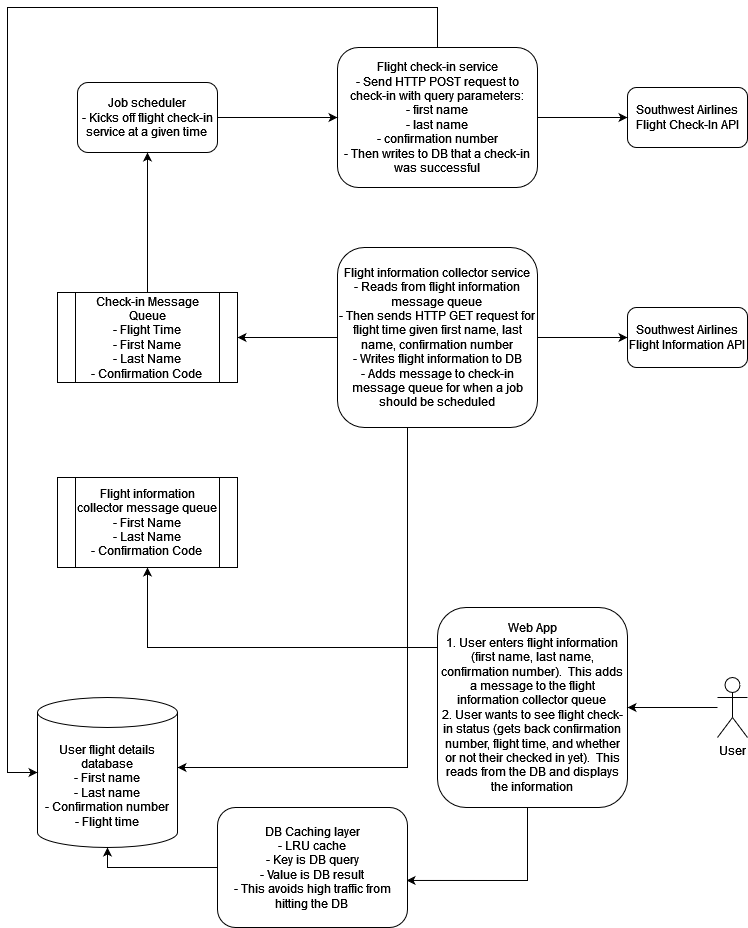

The diagram above was exported from draw.io. Its source (the exported page's mxGraphModel, read from the mxfile embedded in the PNG):
<mxGraphModel dx="2074" dy="1086" grid="1" gridSize="10" guides="1" tooltips="1" connect="1" arrows="1" fold="1" page="1" pageScale="1" pageWidth="850" pageHeight="1100" math="0" shadow="0">
  <root>
    <mxCell id="0" />
    <mxCell id="1" parent="0" />
    <mxCell id="fuZp-VxLnqiwLf1VORub-26" style="edgeStyle=orthogonalEdgeStyle;rounded=0;orthogonalLoop=1;jettySize=auto;html=1;entryX=0.5;entryY=1;entryDx=0;entryDy=0;" edge="1" parent="1" target="fuZp-VxLnqiwLf1VORub-25">
      <mxGeometry relative="1" as="geometry">
        <mxPoint x="470" y="710" as="sourcePoint" />
        <mxPoint x="180" y="640" as="targetPoint" />
        <Array as="points">
          <mxPoint x="180" y="710" />
        </Array>
      </mxGeometry>
    </mxCell>
    <mxCell id="fuZp-VxLnqiwLf1VORub-30" style="edgeStyle=orthogonalEdgeStyle;rounded=0;orthogonalLoop=1;jettySize=auto;html=1;entryX=0.995;entryY=0.608;entryDx=0;entryDy=0;entryPerimeter=0;" edge="1" parent="1" source="fuZp-VxLnqiwLf1VORub-1" target="fuZp-VxLnqiwLf1VORub-29">
      <mxGeometry relative="1" as="geometry">
        <Array as="points">
          <mxPoint x="560" y="943" />
        </Array>
      </mxGeometry>
    </mxCell>
    <mxCell id="fuZp-VxLnqiwLf1VORub-1" value="&lt;div&gt;Web App&lt;/div&gt;&lt;div&gt;1. User enters flight information (first name, last name, confirmation number).&amp;nbsp; This adds a message to the flight information collector queue&lt;br&gt;&lt;/div&gt;&lt;div&gt;2. User wants to see flight check-in status (gets back confirmation number, flight time, and whether or not their checked in yet).&amp;nbsp; This reads from the DB and displays the information&lt;br&gt;&lt;/div&gt;" style="rounded=1;whiteSpace=wrap;html=1;" vertex="1" parent="1">
      <mxGeometry x="470" y="670" width="190" height="200" as="geometry" />
    </mxCell>
    <mxCell id="fuZp-VxLnqiwLf1VORub-14" style="edgeStyle=orthogonalEdgeStyle;rounded=0;orthogonalLoop=1;jettySize=auto;html=1;" edge="1" parent="1" source="fuZp-VxLnqiwLf1VORub-2" target="fuZp-VxLnqiwLf1VORub-4">
      <mxGeometry relative="1" as="geometry" />
    </mxCell>
    <mxCell id="fuZp-VxLnqiwLf1VORub-23" style="edgeStyle=orthogonalEdgeStyle;rounded=0;orthogonalLoop=1;jettySize=auto;html=1;" edge="1" parent="1" source="fuZp-VxLnqiwLf1VORub-2" target="fuZp-VxLnqiwLf1VORub-22">
      <mxGeometry relative="1" as="geometry" />
    </mxCell>
    <mxCell id="fuZp-VxLnqiwLf1VORub-27" style="edgeStyle=orthogonalEdgeStyle;rounded=0;orthogonalLoop=1;jettySize=auto;html=1;" edge="1" parent="1" source="fuZp-VxLnqiwLf1VORub-2" target="fuZp-VxLnqiwLf1VORub-6">
      <mxGeometry relative="1" as="geometry">
        <Array as="points">
          <mxPoint x="440" y="830" />
        </Array>
      </mxGeometry>
    </mxCell>
    <mxCell id="fuZp-VxLnqiwLf1VORub-2" value="&lt;div&gt;Flight information collector service&lt;br&gt;&lt;/div&gt;&lt;div&gt;- Reads from flight information message queue&lt;br&gt;&lt;/div&gt;&lt;div&gt;- Then sends HTTP GET request for flight time given first name, last name, confirmation number&lt;/div&gt;&lt;div&gt;- Writes flight information to DB&lt;/div&gt;&lt;div&gt;- Adds message to check-in message queue for when a job should be scheduled&lt;br&gt;&lt;/div&gt;" style="rounded=1;whiteSpace=wrap;html=1;" vertex="1" parent="1">
      <mxGeometry x="370" y="310" width="200" height="180" as="geometry" />
    </mxCell>
    <mxCell id="fuZp-VxLnqiwLf1VORub-4" value="Southwest Airlines Flight Information API" style="rounded=1;whiteSpace=wrap;html=1;" vertex="1" parent="1">
      <mxGeometry x="660" y="370" width="120" height="60" as="geometry" />
    </mxCell>
    <mxCell id="fuZp-VxLnqiwLf1VORub-11" style="edgeStyle=orthogonalEdgeStyle;rounded=0;orthogonalLoop=1;jettySize=auto;html=1;" edge="1" parent="1" source="fuZp-VxLnqiwLf1VORub-5" target="fuZp-VxLnqiwLf1VORub-1">
      <mxGeometry relative="1" as="geometry" />
    </mxCell>
    <mxCell id="fuZp-VxLnqiwLf1VORub-5" value="&lt;div&gt;User&lt;/div&gt;" style="shape=umlActor;verticalLabelPosition=bottom;verticalAlign=top;html=1;outlineConnect=0;" vertex="1" parent="1">
      <mxGeometry x="750" y="740" width="30" height="60" as="geometry" />
    </mxCell>
    <mxCell id="fuZp-VxLnqiwLf1VORub-6" value="&lt;div&gt;User flight details database&lt;/div&gt;&lt;div&gt;- First name&lt;/div&gt;&lt;div&gt;- Last name&lt;/div&gt;&lt;div&gt;- Confirmation number&lt;/div&gt;&lt;div&gt;- Flight time&lt;br&gt;&lt;/div&gt;" style="shape=cylinder3;whiteSpace=wrap;html=1;boundedLbl=1;backgroundOutline=1;size=15;" vertex="1" parent="1">
      <mxGeometry x="70" y="760" width="140" height="150" as="geometry" />
    </mxCell>
    <mxCell id="fuZp-VxLnqiwLf1VORub-7" value="Southwest Airlines Flight Check-In API" style="rounded=1;whiteSpace=wrap;html=1;" vertex="1" parent="1">
      <mxGeometry x="660" y="150" width="120" height="60" as="geometry" />
    </mxCell>
    <mxCell id="fuZp-VxLnqiwLf1VORub-15" style="edgeStyle=orthogonalEdgeStyle;rounded=0;orthogonalLoop=1;jettySize=auto;html=1;entryX=0;entryY=0.5;entryDx=0;entryDy=0;" edge="1" parent="1" source="fuZp-VxLnqiwLf1VORub-13" target="fuZp-VxLnqiwLf1VORub-7">
      <mxGeometry relative="1" as="geometry" />
    </mxCell>
    <mxCell id="fuZp-VxLnqiwLf1VORub-32" style="edgeStyle=orthogonalEdgeStyle;rounded=0;orthogonalLoop=1;jettySize=auto;html=1;" edge="1" parent="1" source="fuZp-VxLnqiwLf1VORub-13" target="fuZp-VxLnqiwLf1VORub-6">
      <mxGeometry relative="1" as="geometry">
        <Array as="points">
          <mxPoint x="470" y="70" />
          <mxPoint x="40" y="70" />
          <mxPoint x="40" y="835" />
        </Array>
      </mxGeometry>
    </mxCell>
    <mxCell id="fuZp-VxLnqiwLf1VORub-13" value="&lt;div&gt;Flight check-in service&lt;/div&gt;&lt;div&gt;- Send HTTP POST request to check-in with query parameters:&lt;/div&gt;&lt;div&gt;- first name&lt;/div&gt;&lt;div&gt;- last name&lt;/div&gt;&lt;div&gt;- confirmation number&lt;/div&gt;&lt;div&gt;- Then writes to DB that a check-in was successful&lt;br&gt;&lt;/div&gt;" style="rounded=1;whiteSpace=wrap;html=1;" vertex="1" parent="1">
      <mxGeometry x="370" y="110" width="200" height="140" as="geometry" />
    </mxCell>
    <mxCell id="fuZp-VxLnqiwLf1VORub-17" style="edgeStyle=orthogonalEdgeStyle;rounded=0;orthogonalLoop=1;jettySize=auto;html=1;entryX=0;entryY=0.5;entryDx=0;entryDy=0;" edge="1" parent="1" source="fuZp-VxLnqiwLf1VORub-16" target="fuZp-VxLnqiwLf1VORub-13">
      <mxGeometry relative="1" as="geometry" />
    </mxCell>
    <mxCell id="fuZp-VxLnqiwLf1VORub-16" value="&lt;div&gt;Job scheduler&lt;/div&gt;&lt;div&gt;- Kicks off flight check-in service at a given time&lt;br&gt;&lt;/div&gt;" style="rounded=1;whiteSpace=wrap;html=1;" vertex="1" parent="1">
      <mxGeometry x="110" y="145" width="140" height="70" as="geometry" />
    </mxCell>
    <mxCell id="fuZp-VxLnqiwLf1VORub-24" style="edgeStyle=orthogonalEdgeStyle;rounded=0;orthogonalLoop=1;jettySize=auto;html=1;" edge="1" parent="1" source="fuZp-VxLnqiwLf1VORub-22" target="fuZp-VxLnqiwLf1VORub-16">
      <mxGeometry relative="1" as="geometry" />
    </mxCell>
    <mxCell id="fuZp-VxLnqiwLf1VORub-22" value="&lt;div&gt;Check-in Message Queue&lt;/div&gt;&lt;div&gt;- Flight Time&lt;/div&gt;&lt;div&gt;- First Name&lt;/div&gt;&lt;div&gt;- Last Name&lt;br&gt;&lt;/div&gt;&lt;div&gt;- Confirmation Code&lt;br&gt;&lt;/div&gt;" style="shape=process;whiteSpace=wrap;html=1;backgroundOutline=1;" vertex="1" parent="1">
      <mxGeometry x="90" y="355" width="180" height="90" as="geometry" />
    </mxCell>
    <mxCell id="fuZp-VxLnqiwLf1VORub-25" value="&lt;div&gt;Flight information collector message queue&lt;/div&gt;&lt;div&gt;- First Name&lt;/div&gt;&lt;div&gt;- Last Name&lt;br&gt;&lt;/div&gt;&lt;div&gt;- Confirmation Code&lt;br&gt;&lt;/div&gt;" style="shape=process;whiteSpace=wrap;html=1;backgroundOutline=1;" vertex="1" parent="1">
      <mxGeometry x="90" y="540" width="180" height="90" as="geometry" />
    </mxCell>
    <mxCell id="fuZp-VxLnqiwLf1VORub-31" style="edgeStyle=orthogonalEdgeStyle;rounded=0;orthogonalLoop=1;jettySize=auto;html=1;entryX=0.5;entryY=1;entryDx=0;entryDy=0;entryPerimeter=0;" edge="1" parent="1" source="fuZp-VxLnqiwLf1VORub-29" target="fuZp-VxLnqiwLf1VORub-6">
      <mxGeometry relative="1" as="geometry" />
    </mxCell>
    <mxCell id="fuZp-VxLnqiwLf1VORub-29" value="&lt;div&gt;DB Caching layer&lt;/div&gt;&lt;div&gt;- LRU cache&lt;/div&gt;&lt;div&gt;- Key is DB query&lt;/div&gt;&lt;div&gt;- Value is DB result&lt;/div&gt;&lt;div&gt;- This avoids high traffic from hitting the DB&lt;br&gt;&lt;/div&gt;" style="rounded=1;whiteSpace=wrap;html=1;" vertex="1" parent="1">
      <mxGeometry x="250" y="870" width="190" height="120" as="geometry" />
    </mxCell>
  </root>
</mxGraphModel>